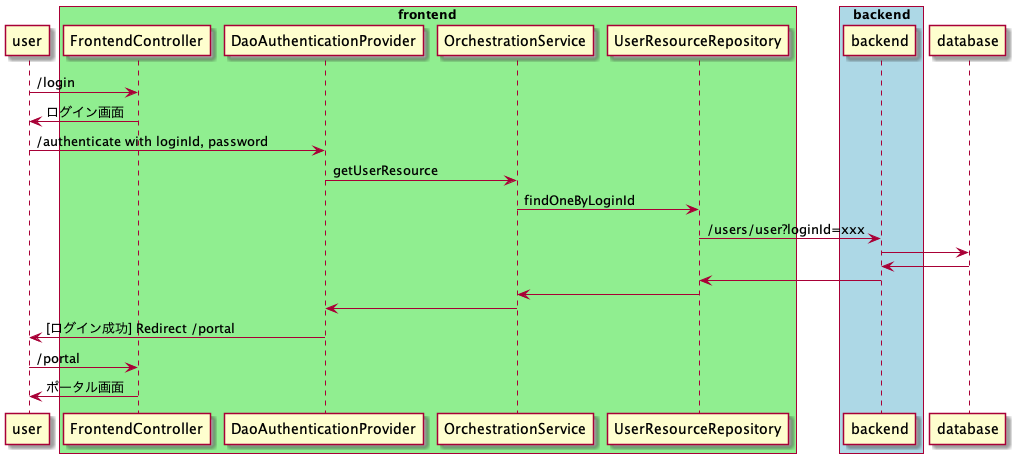

The diagram above was rendered by PlantUML. Its source (embedded in the PNG):
@startuml
participant user as u
box "frontend" #LightGreen
  participant FrontendController as fc
  participant DaoAuthenticationProvider as dap
  participant OrchestrationService as os
  participant UserResourceRepository as urr
end box
box "backend" #LightBlue
  participant backend as b
end box
participant database as db

u -> fc : /login
u <- fc : ログイン画面

u -> dap : /authenticate with loginId, password
dap -> os : getUserResource
os -> urr : findOneByLoginId
urr -> b : /users/user?loginId=xxx

b -> db
b <- db

urr <- b
os <- urr
dap <- os

u <- dap : [ログイン成功] Redirect /portal
u -> fc : /portal
u <- fc : ポータル画面
@enduml